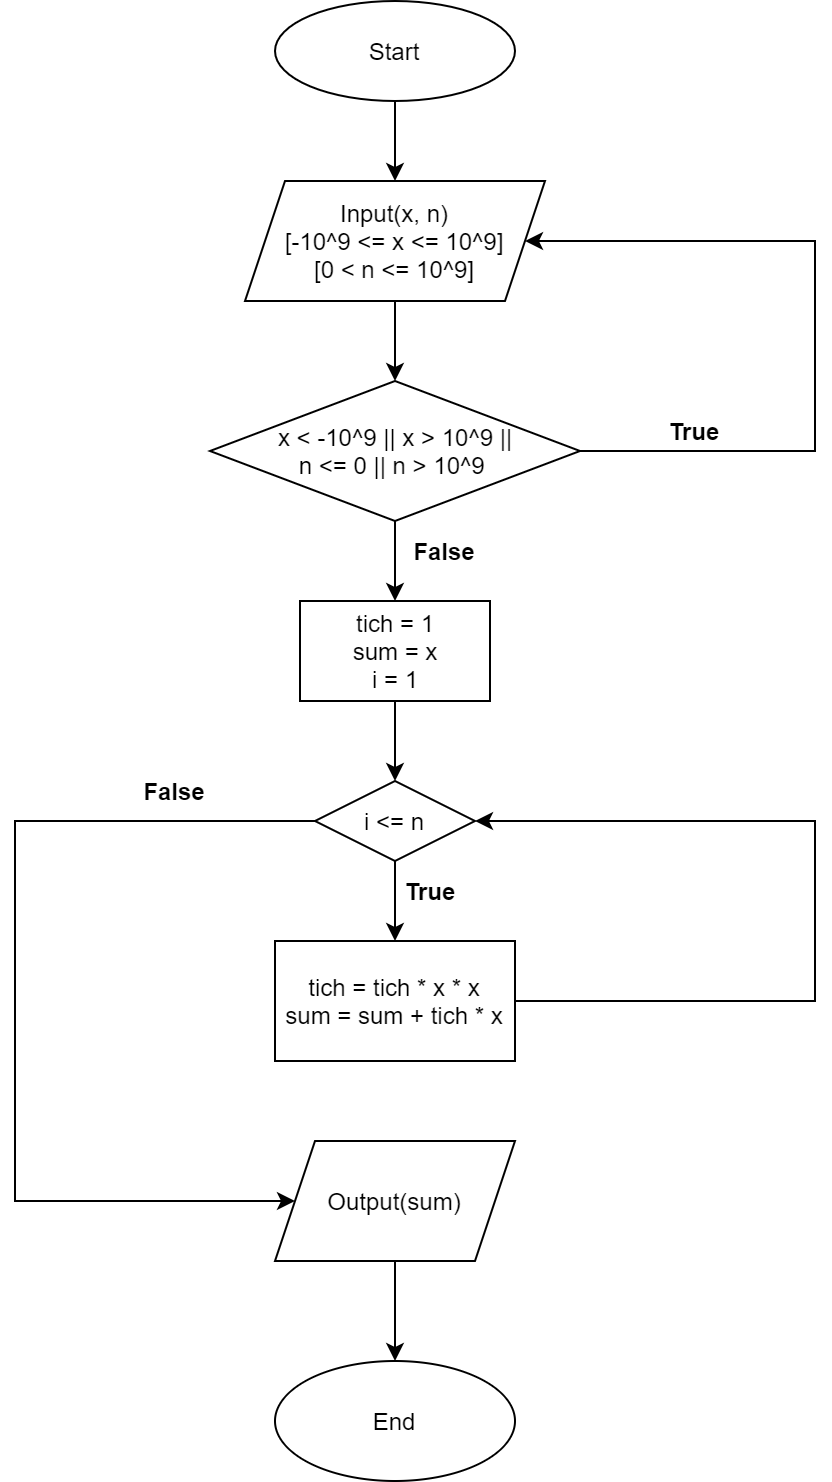

The diagram above was exported from draw.io. Its source (the exported page's mxGraphModel, read from the mxfile embedded in the PNG):
<mxGraphModel dx="1038" dy="547" grid="1" gridSize="10" guides="1" tooltips="1" connect="1" arrows="1" fold="1" page="1" pageScale="1" pageWidth="850" pageHeight="1100" math="0" shadow="0">
  <root>
    <mxCell id="0" />
    <mxCell id="1" parent="0" />
    <mxCell id="CS5xuq_OSxmxL_WZGSfk-2" style="edgeStyle=orthogonalEdgeStyle;rounded=0;orthogonalLoop=1;jettySize=auto;html=1;exitX=0.5;exitY=1;exitDx=0;exitDy=0;" edge="1" parent="1" source="CS5xuq_OSxmxL_WZGSfk-1">
      <mxGeometry relative="1" as="geometry">
        <mxPoint x="430" y="90" as="targetPoint" />
      </mxGeometry>
    </mxCell>
    <mxCell id="CS5xuq_OSxmxL_WZGSfk-1" value="Start" style="ellipse;whiteSpace=wrap;html=1;" vertex="1" parent="1">
      <mxGeometry x="370" width="120" height="50" as="geometry" />
    </mxCell>
    <mxCell id="CS5xuq_OSxmxL_WZGSfk-4" style="edgeStyle=orthogonalEdgeStyle;rounded=0;orthogonalLoop=1;jettySize=auto;html=1;exitX=0.5;exitY=1;exitDx=0;exitDy=0;" edge="1" parent="1" source="CS5xuq_OSxmxL_WZGSfk-3">
      <mxGeometry relative="1" as="geometry">
        <mxPoint x="430" y="190" as="targetPoint" />
      </mxGeometry>
    </mxCell>
    <mxCell id="CS5xuq_OSxmxL_WZGSfk-3" value="Input(x, n)&lt;br&gt;[-10^9 &amp;lt;= x &amp;lt;= 10^9]&lt;br&gt;[0 &amp;lt; n &amp;lt;= 10^9]" style="shape=parallelogram;perimeter=parallelogramPerimeter;whiteSpace=wrap;html=1;fixedSize=1;" vertex="1" parent="1">
      <mxGeometry x="355" y="90" width="150" height="60" as="geometry" />
    </mxCell>
    <mxCell id="CS5xuq_OSxmxL_WZGSfk-6" style="edgeStyle=orthogonalEdgeStyle;rounded=0;orthogonalLoop=1;jettySize=auto;html=1;exitX=1;exitY=0.5;exitDx=0;exitDy=0;entryX=1;entryY=0.5;entryDx=0;entryDy=0;" edge="1" parent="1" source="CS5xuq_OSxmxL_WZGSfk-5" target="CS5xuq_OSxmxL_WZGSfk-3">
      <mxGeometry relative="1" as="geometry">
        <mxPoint x="510" y="130" as="targetPoint" />
        <Array as="points">
          <mxPoint x="640" y="225" />
          <mxPoint x="640" y="120" />
        </Array>
      </mxGeometry>
    </mxCell>
    <mxCell id="CS5xuq_OSxmxL_WZGSfk-8" style="edgeStyle=orthogonalEdgeStyle;rounded=0;orthogonalLoop=1;jettySize=auto;html=1;exitX=0.5;exitY=1;exitDx=0;exitDy=0;" edge="1" parent="1" source="CS5xuq_OSxmxL_WZGSfk-5">
      <mxGeometry relative="1" as="geometry">
        <mxPoint x="430" y="300" as="targetPoint" />
      </mxGeometry>
    </mxCell>
    <mxCell id="CS5xuq_OSxmxL_WZGSfk-5" value="x &amp;lt; -10^9 || x &amp;gt; 10^9 ||&lt;br&gt;n &amp;lt;= 0 || n &amp;gt; 10^9&amp;nbsp;" style="rhombus;whiteSpace=wrap;html=1;" vertex="1" parent="1">
      <mxGeometry x="337.5" y="190" width="185" height="70" as="geometry" />
    </mxCell>
    <mxCell id="CS5xuq_OSxmxL_WZGSfk-7" value="&lt;b&gt;True&lt;/b&gt;" style="text;html=1;strokeColor=none;fillColor=none;align=center;verticalAlign=middle;whiteSpace=wrap;rounded=0;" vertex="1" parent="1">
      <mxGeometry x="550" y="200" width="60" height="30" as="geometry" />
    </mxCell>
    <mxCell id="CS5xuq_OSxmxL_WZGSfk-9" value="&lt;b&gt;False&lt;/b&gt;" style="text;html=1;strokeColor=none;fillColor=none;align=center;verticalAlign=middle;whiteSpace=wrap;rounded=0;" vertex="1" parent="1">
      <mxGeometry x="425" y="260" width="60" height="30" as="geometry" />
    </mxCell>
    <mxCell id="CS5xuq_OSxmxL_WZGSfk-11" style="edgeStyle=orthogonalEdgeStyle;rounded=0;orthogonalLoop=1;jettySize=auto;html=1;exitX=0.5;exitY=1;exitDx=0;exitDy=0;" edge="1" parent="1" source="CS5xuq_OSxmxL_WZGSfk-10" target="CS5xuq_OSxmxL_WZGSfk-12">
      <mxGeometry relative="1" as="geometry">
        <mxPoint x="430" y="390" as="targetPoint" />
      </mxGeometry>
    </mxCell>
    <mxCell id="CS5xuq_OSxmxL_WZGSfk-10" value="tich = 1&lt;br&gt;sum = x&lt;br&gt;i = 1" style="rounded=0;whiteSpace=wrap;html=1;" vertex="1" parent="1">
      <mxGeometry x="382.5" y="300" width="95" height="50" as="geometry" />
    </mxCell>
    <mxCell id="CS5xuq_OSxmxL_WZGSfk-13" style="edgeStyle=orthogonalEdgeStyle;rounded=0;orthogonalLoop=1;jettySize=auto;html=1;exitX=0.5;exitY=1;exitDx=0;exitDy=0;" edge="1" parent="1" source="CS5xuq_OSxmxL_WZGSfk-12">
      <mxGeometry relative="1" as="geometry">
        <mxPoint x="430" y="470" as="targetPoint" />
      </mxGeometry>
    </mxCell>
    <mxCell id="CS5xuq_OSxmxL_WZGSfk-19" style="edgeStyle=orthogonalEdgeStyle;rounded=0;orthogonalLoop=1;jettySize=auto;html=1;exitX=0;exitY=0.5;exitDx=0;exitDy=0;entryX=0;entryY=0.5;entryDx=0;entryDy=0;" edge="1" parent="1" source="CS5xuq_OSxmxL_WZGSfk-12" target="CS5xuq_OSxmxL_WZGSfk-18">
      <mxGeometry relative="1" as="geometry">
        <mxPoint x="240" y="600" as="targetPoint" />
        <Array as="points">
          <mxPoint x="240" y="410" />
          <mxPoint x="240" y="600" />
        </Array>
      </mxGeometry>
    </mxCell>
    <mxCell id="CS5xuq_OSxmxL_WZGSfk-12" value="i &amp;lt;= n" style="rhombus;whiteSpace=wrap;html=1;" vertex="1" parent="1">
      <mxGeometry x="390" y="390" width="80" height="40" as="geometry" />
    </mxCell>
    <mxCell id="CS5xuq_OSxmxL_WZGSfk-14" value="&lt;b&gt;True&lt;/b&gt;" style="text;html=1;strokeColor=none;fillColor=none;align=center;verticalAlign=middle;whiteSpace=wrap;rounded=0;" vertex="1" parent="1">
      <mxGeometry x="417.5" y="430" width="60" height="30" as="geometry" />
    </mxCell>
    <mxCell id="CS5xuq_OSxmxL_WZGSfk-17" style="edgeStyle=orthogonalEdgeStyle;rounded=0;orthogonalLoop=1;jettySize=auto;html=1;exitX=1;exitY=0.5;exitDx=0;exitDy=0;entryX=1;entryY=0.5;entryDx=0;entryDy=0;" edge="1" parent="1" source="CS5xuq_OSxmxL_WZGSfk-15" target="CS5xuq_OSxmxL_WZGSfk-12">
      <mxGeometry relative="1" as="geometry">
        <mxPoint x="640" y="410" as="targetPoint" />
        <Array as="points">
          <mxPoint x="640" y="500" />
          <mxPoint x="640" y="410" />
        </Array>
      </mxGeometry>
    </mxCell>
    <mxCell id="CS5xuq_OSxmxL_WZGSfk-15" value="tich = tich * x * x&lt;br&gt;sum = sum + tich * x" style="rounded=0;whiteSpace=wrap;html=1;" vertex="1" parent="1">
      <mxGeometry x="370" y="470" width="120" height="60" as="geometry" />
    </mxCell>
    <mxCell id="CS5xuq_OSxmxL_WZGSfk-20" style="edgeStyle=orthogonalEdgeStyle;rounded=0;orthogonalLoop=1;jettySize=auto;html=1;exitX=0.5;exitY=1;exitDx=0;exitDy=0;" edge="1" parent="1" source="CS5xuq_OSxmxL_WZGSfk-18" target="CS5xuq_OSxmxL_WZGSfk-21">
      <mxGeometry relative="1" as="geometry">
        <mxPoint x="430" y="670" as="targetPoint" />
      </mxGeometry>
    </mxCell>
    <mxCell id="CS5xuq_OSxmxL_WZGSfk-18" value="Output(sum)" style="shape=parallelogram;perimeter=parallelogramPerimeter;whiteSpace=wrap;html=1;fixedSize=1;" vertex="1" parent="1">
      <mxGeometry x="370" y="570" width="120" height="60" as="geometry" />
    </mxCell>
    <mxCell id="CS5xuq_OSxmxL_WZGSfk-21" value="End" style="ellipse;whiteSpace=wrap;html=1;" vertex="1" parent="1">
      <mxGeometry x="370" y="680" width="120" height="60" as="geometry" />
    </mxCell>
    <mxCell id="CS5xuq_OSxmxL_WZGSfk-22" value="&lt;b&gt;False&lt;/b&gt;" style="text;html=1;strokeColor=none;fillColor=none;align=center;verticalAlign=middle;whiteSpace=wrap;rounded=0;" vertex="1" parent="1">
      <mxGeometry x="290" y="380" width="60" height="30" as="geometry" />
    </mxCell>
  </root>
</mxGraphModel>